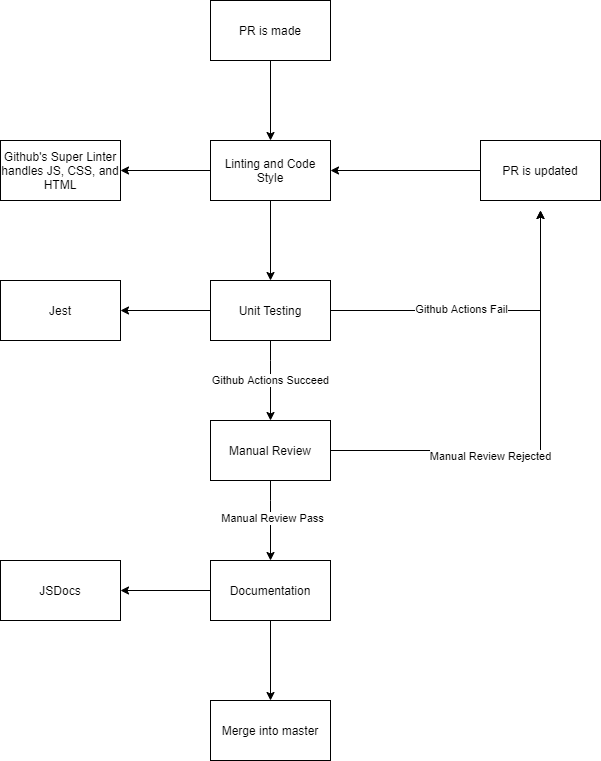

The diagram above was exported from draw.io. Its source (the exported page's mxGraphModel, read from the mxfile embedded in the PNG):
<mxGraphModel dx="1804" dy="777" grid="1" gridSize="10" guides="1" tooltips="1" connect="1" arrows="1" fold="1" page="1" pageScale="1" pageWidth="850" pageHeight="1100" math="0" shadow="0">
  <root>
    <mxCell id="0" />
    <mxCell id="1" parent="0" />
    <mxCell id="19" style="edgeStyle=orthogonalEdgeStyle;rounded=0;orthogonalLoop=1;jettySize=auto;html=1;entryX=0.5;entryY=0;entryDx=0;entryDy=0;" parent="1" source="2" target="3" edge="1">
      <mxGeometry relative="1" as="geometry" />
    </mxCell>
    <mxCell id="2" value="PR is made" style="whiteSpace=wrap;html=1;" parent="1" vertex="1">
      <mxGeometry x="350" y="40" width="120" height="60" as="geometry" />
    </mxCell>
    <mxCell id="20" style="edgeStyle=orthogonalEdgeStyle;rounded=0;orthogonalLoop=1;jettySize=auto;html=1;entryX=0.5;entryY=0;entryDx=0;entryDy=0;" parent="1" source="3" target="9" edge="1">
      <mxGeometry relative="1" as="geometry" />
    </mxCell>
    <mxCell id="26" style="edgeStyle=orthogonalEdgeStyle;rounded=0;orthogonalLoop=1;jettySize=auto;html=1;entryX=1;entryY=0.5;entryDx=0;entryDy=0;" parent="1" source="3" target="5" edge="1">
      <mxGeometry relative="1" as="geometry" />
    </mxCell>
    <mxCell id="3" value="Linting and Code Style" style="whiteSpace=wrap;html=1;" parent="1" vertex="1">
      <mxGeometry x="350" y="180" width="120" height="60" as="geometry" />
    </mxCell>
    <mxCell id="5" value="Github's Super Linter&lt;br&gt;handles JS, CSS, and HTML" style="whiteSpace=wrap;html=1;" parent="1" vertex="1">
      <mxGeometry x="140" y="180" width="120" height="60" as="geometry" />
    </mxCell>
    <mxCell id="25" style="edgeStyle=orthogonalEdgeStyle;rounded=0;orthogonalLoop=1;jettySize=auto;html=1;entryX=1;entryY=0.5;entryDx=0;entryDy=0;" parent="1" source="9" target="12" edge="1">
      <mxGeometry relative="1" as="geometry" />
    </mxCell>
    <mxCell id="31" style="edgeStyle=orthogonalEdgeStyle;rounded=0;orthogonalLoop=1;jettySize=auto;html=1;entryX=0.5;entryY=0;entryDx=0;entryDy=0;" parent="1" source="9" target="16" edge="1">
      <mxGeometry relative="1" as="geometry">
        <Array as="points">
          <mxPoint x="410" y="400" />
          <mxPoint x="410" y="400" />
        </Array>
      </mxGeometry>
    </mxCell>
    <mxCell id="35" value="Github Actions Succeed" style="edgeLabel;html=1;align=center;verticalAlign=middle;resizable=0;points=[];" vertex="1" connectable="0" parent="31">
      <mxGeometry x="-0.0343" y="-1" relative="1" as="geometry">
        <mxPoint as="offset" />
      </mxGeometry>
    </mxCell>
    <mxCell id="37" style="edgeStyle=orthogonalEdgeStyle;rounded=0;orthogonalLoop=1;jettySize=auto;html=1;" edge="1" parent="1" source="9">
      <mxGeometry relative="1" as="geometry">
        <mxPoint x="680" y="250" as="targetPoint" />
      </mxGeometry>
    </mxCell>
    <mxCell id="38" value="Github Actions Fail" style="edgeLabel;html=1;align=center;verticalAlign=middle;resizable=0;points=[];" vertex="1" connectable="0" parent="37">
      <mxGeometry x="-0.1613" y="2" relative="1" as="geometry">
        <mxPoint as="offset" />
      </mxGeometry>
    </mxCell>
    <mxCell id="9" value="Unit Testing" style="whiteSpace=wrap;html=1;" parent="1" vertex="1">
      <mxGeometry x="350" y="320" width="120" height="60" as="geometry" />
    </mxCell>
    <mxCell id="24" style="edgeStyle=orthogonalEdgeStyle;rounded=0;orthogonalLoop=1;jettySize=auto;html=1;entryX=1;entryY=0.5;entryDx=0;entryDy=0;" parent="1" source="10" target="14" edge="1">
      <mxGeometry relative="1" as="geometry" />
    </mxCell>
    <mxCell id="33" style="edgeStyle=orthogonalEdgeStyle;rounded=0;orthogonalLoop=1;jettySize=auto;html=1;entryX=0.5;entryY=0;entryDx=0;entryDy=0;" parent="1" source="10" target="18" edge="1">
      <mxGeometry relative="1" as="geometry" />
    </mxCell>
    <mxCell id="10" value="Documentation" style="whiteSpace=wrap;html=1;" parent="1" vertex="1">
      <mxGeometry x="350" y="600" width="120" height="60" as="geometry" />
    </mxCell>
    <mxCell id="12" value="Jest" style="whiteSpace=wrap;html=1;" parent="1" vertex="1">
      <mxGeometry x="140" y="320" width="120" height="60" as="geometry" />
    </mxCell>
    <mxCell id="14" value="JSDocs" style="whiteSpace=wrap;html=1;" parent="1" vertex="1">
      <mxGeometry x="140" y="600" width="120" height="60" as="geometry" />
    </mxCell>
    <mxCell id="27" style="edgeStyle=orthogonalEdgeStyle;rounded=0;orthogonalLoop=1;jettySize=auto;html=1;" parent="1" source="16" edge="1">
      <mxGeometry relative="1" as="geometry">
        <mxPoint x="680" y="250" as="targetPoint" />
      </mxGeometry>
    </mxCell>
    <mxCell id="30" value="Manual Review Rejected" style="edgeLabel;html=1;align=center;verticalAlign=middle;resizable=0;points=[];" parent="27" vertex="1" connectable="0">
      <mxGeometry x="-0.293" y="-5" relative="1" as="geometry">
        <mxPoint as="offset" />
      </mxGeometry>
    </mxCell>
    <mxCell id="32" style="edgeStyle=orthogonalEdgeStyle;rounded=0;orthogonalLoop=1;jettySize=auto;html=1;entryX=0.5;entryY=0;entryDx=0;entryDy=0;" parent="1" source="16" target="10" edge="1">
      <mxGeometry relative="1" as="geometry">
        <Array as="points">
          <mxPoint x="410" y="540" />
          <mxPoint x="410" y="540" />
        </Array>
      </mxGeometry>
    </mxCell>
    <mxCell id="36" value="Manual Review Pass" style="edgeLabel;html=1;align=center;verticalAlign=middle;resizable=0;points=[];" vertex="1" connectable="0" parent="32">
      <mxGeometry x="-0.0732" y="1" relative="1" as="geometry">
        <mxPoint as="offset" />
      </mxGeometry>
    </mxCell>
    <mxCell id="16" value="Manual Review" style="whiteSpace=wrap;html=1;" parent="1" vertex="1">
      <mxGeometry x="350" y="460" width="120" height="60" as="geometry" />
    </mxCell>
    <mxCell id="18" value="Merge into master" style="whiteSpace=wrap;html=1;" parent="1" vertex="1">
      <mxGeometry x="350" y="740" width="120" height="60" as="geometry" />
    </mxCell>
    <mxCell id="29" style="edgeStyle=orthogonalEdgeStyle;rounded=0;orthogonalLoop=1;jettySize=auto;html=1;entryX=1;entryY=0.5;entryDx=0;entryDy=0;" parent="1" source="28" target="3" edge="1">
      <mxGeometry relative="1" as="geometry" />
    </mxCell>
    <mxCell id="28" value="PR is updated" style="whiteSpace=wrap;html=1;" parent="1" vertex="1">
      <mxGeometry x="620" y="180" width="120" height="60" as="geometry" />
    </mxCell>
  </root>
</mxGraphModel>